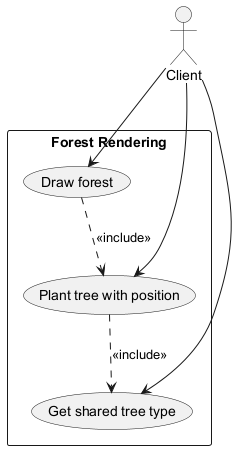

The diagram above was rendered by PlantUML. Its source (embedded in the PNG):
@startuml
actor Client
rectangle "Forest Rendering" {
  Client --> (Get shared tree type)
  Client --> (Plant tree with position)
  Client --> (Draw forest)
  (Draw forest) ..> (Plant tree with position) : <<include>>
  (Plant tree with position) ..> (Get shared tree type) : <<include>>
}
@enduml